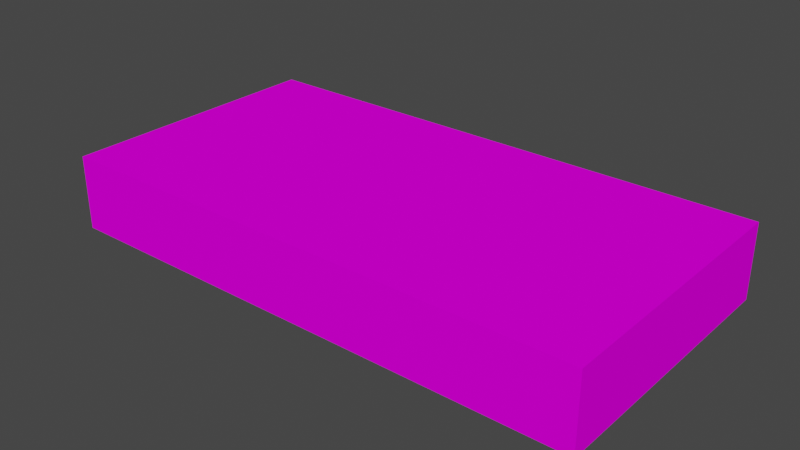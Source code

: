 # Source: gamepad.blend  (saved by Blender 3.3.6; exported with 4.5.12 LTS)
import bpy
from mathutils import Matrix  # noqa: F401  (used for matrix-valued properties, if any)

bpy.ops.wm.read_factory_settings(use_empty=True)
scene = bpy.context.scene
scene.name = 'Scene'

# ---- collections
col_collection = bpy.data.collections.new('Collection'); scene.collection.children.link(col_collection)

# ---- images (referenced by path relative to the original .blend; pixels are not part of the script)
import os
ASSET_DIR = os.environ.get("B2B_ASSET_DIR", "")  # directory of the original .blend (textures are referenced by path, not embedded)
HERE = os.path.dirname(os.path.abspath(__file__))  # packed textures are extracted next to this script under _unpacked/

def load_image(name, relpath, width, height, colorspace="sRGB"):
    """Load a texture the original file referenced (path relative to the .blend, or extracted next to this script)."""
    p = next((c for c in (os.path.join(HERE, relpath), os.path.join(ASSET_DIR, relpath)) if relpath and os.path.exists(c)), "")
    if p:
        img = bpy.data.images.load(p, check_existing=True)
        img.name = name
    else:  # same state as the original file: an image datablock whose file is absent (Cycles renders it pink)
        img = bpy.data.images.new(name, width, height)
        img.source = "FILE"
        img.filepath = "//" + (relpath or name)
    img.colorspace_settings.name = colorspace
    return img
img_gamepad_png = load_image('gamepad.png', 'gamepad.png', 1024, 1024, 'sRGB')

# ---- materials (node trees are filled in below, after node groups)
mat_material = bpy.data.materials.new('Material')
mat_material.alpha_threshold = 0.0
mat_material.use_transparent_shadow = False
mat_material.roughness = 0.5
mat_material.line_color = (0.0, 0.0, 0.0, 1.0)

# ---- material node trees
mat_material.use_nodes = True; mat_material.node_tree.nodes.clear()
_N = mat_material.node_tree.nodes; _L = mat_material.node_tree.links
n0 = _N.new('ShaderNodeOutputMaterial'); n0.name = 'Material Output'; n0.location = (300, 300)
n1 = _N.new('ShaderNodeBsdfPrincipled'); n1.name = 'Principled BSDF'; n1.location = (10, 300)
n1.distribution = 'GGX'
n1.subsurface_method = 'RANDOM_WALK_SKIN'
n1.inputs[3].default_value = 1.45
n1.inputs[13].default_value = 0.0
n1.inputs[27].default_value = (0.0, 0.0, 0.0, 1.0)
n1.inputs[28].default_value = 1.0
n2 = _N.new('ShaderNodeTexImage'); n2.name = 'Image Texture'; n2.location = (-577, 216)
n2.image = img_gamepad_png
_L.new(n1.outputs[0], n0.inputs[0])
_L.new(n2.outputs[0], n1.inputs[0])
n0.is_active_output = True

# ---- world
world_world = bpy.data.worlds.new('World'); scene.world = world_world
world_world.use_nodes = True; world_world.node_tree.nodes.clear()
_N = world_world.node_tree.nodes; _L = world_world.node_tree.links
n0 = _N.new('ShaderNodeOutputWorld'); n0.name = 'World Output'; n0.location = (300, 300)
n1 = _N.new('ShaderNodeBackground'); n1.name = 'Background'; n1.location = (10, 300)
n1.inputs[0].default_value = (0.05088, 0.05088, 0.05088, 1.0)
_L.new(n1.outputs[0], n0.inputs[0])
n0.is_active_output = True
world_world.color = (0.05088, 0.05088, 0.05088)
world_world.use_sun_shadow = False
world_world.sun_shadow_jitter_overblur = 0.0

# ---- meshes
me_cube_001 = bpy.data.meshes.new('Cube.001')
me_cube_001.from_pydata([(-0.5989, -0.3051, -0.0824), (-0.5989, -0.3051, 0.0824), (-0.5989, 0.3051, -0.0824), (-0.5989, 0.3051, 0.0824), (0.5989, -0.3051, -0.0824), (0.5989, -0.3051, 0.0824), (0.5989, 0.3051, -0.0824), (0.5989, 0.3051, 0.0824)], [], [(0, 1, 3, 2), (2, 3, 7, 6), (6, 7, 5, 4), (4, 5, 1, 0), (2, 6, 4, 0), (7, 3, 1, 5)])
_uv = me_cube_001.uv_layers.new(name='UVMap')
_uv.uv.foreach_set('vector', [0.0, 0.4282, 0.0, 0.5742, 1.0, 0.5742, 1.0, 0.4282, 1.0, 0.4257, 1.0, 0.5792, 0.0, 0.5792, 0.0, 0.4257, 1.0, 0.4282, 1.0, 0.5742, 0.0, 0.5742, 0.0, 0.4282, 0.0, 0.4257, 0.0, 0.5792, 1.0, 0.5792, 1.0, 0.4257, 0.0, 0.4266, 1.0, 0.4266, 1.0, 0.004871, 0.0, 0.004871, 1.0, 1.0, 0.0, 1.0, 0.0, 0.5783, 1.0, 0.5783])
me_cube_001.materials.append(mat_material)
me_cube_001.update()

# ---- objects
ob_cube = bpy.data.objects.new('Cube', me_cube_001)

# ---- transforms, parenting, visibility, modifiers, constraints
ob_cube.location = (0.0, 0.0, 0.0)

# ---- collection membership
col_collection.objects.link(ob_cube)

# ---- scene / render settings (as saved in the file)
scene.frame_start = 1; scene.frame_end = 250; scene.frame_set(1)
scene.render.engine = 'BLENDER_EEVEE_NEXT'
scene.cycles.sampling_pattern = 'TABULATED_SOBOL'
scene.cycles.use_light_tree = False
scene.view_settings.view_transform = 'Filmic'
bpy.context.view_layer.update()

# ---- added for rendering (the .blend has no active camera and no usable light): camera, sun
cam_auto = bpy.data.cameras.new('AutoCamera')
cam_auto.lens = 50.0
cam_auto.sensor_width = 36.0
cam_auto.clip_end = 1000.0
ob_auto_camera = bpy.data.objects.new('AutoCamera', cam_auto)
scene.collection.objects.link(ob_auto_camera)
ob_auto_camera.location = (1.253, -1.5036, 1.0024)
ob_auto_camera.rotation_euler = (1.09748, -7.21219e-08, 0.694738)
scene.camera = ob_auto_camera
light_auto_sun = bpy.data.lights.new('AutoSun', 'SUN')
light_auto_sun.energy = 3.0
light_auto_sun.angle = 0.0523599
ob_auto_sun = bpy.data.objects.new('AutoSun', light_auto_sun)
scene.collection.objects.link(ob_auto_sun)
ob_auto_sun.rotation_euler = (0.872665, 0.174533, 0.523599)
bpy.context.view_layer.update()
